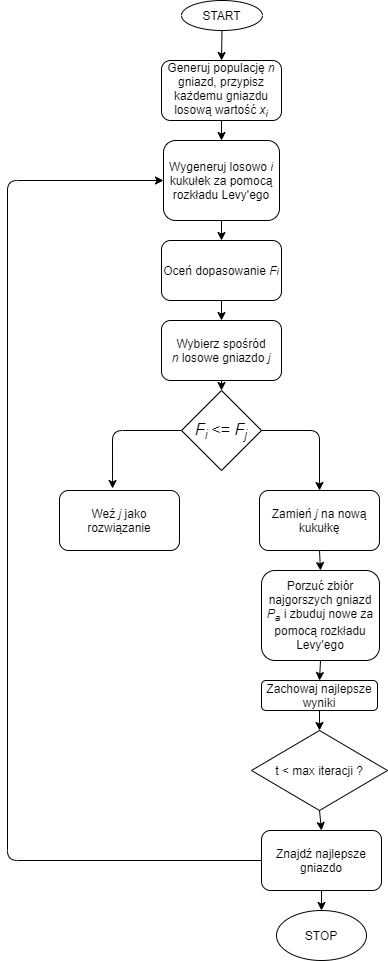

The diagram above was exported from draw.io. Its source (the exported page's mxGraphModel, read from the mxfile embedded in the PNG):
<mxGraphModel dx="1422" dy="794" grid="1" gridSize="10" guides="1" tooltips="1" connect="1" arrows="1" fold="1" page="1" pageScale="1" pageWidth="827" pageHeight="1169" math="0" shadow="0">
  <root>
    <mxCell id="0" />
    <mxCell id="1" parent="0" />
    <mxCell id="vLBvoiSS7zvlXZi0jJMH-1" value="Generuj populację &lt;i&gt;n&lt;/i&gt; gniazd, przypisz każdemu gniazdu losową wartość &lt;i&gt;x&lt;sub&gt;i&lt;/sub&gt;&lt;/i&gt;" style="rounded=1;whiteSpace=wrap;html=1;" vertex="1" parent="1">
      <mxGeometry x="354" y="90" width="120" height="60" as="geometry" />
    </mxCell>
    <mxCell id="vLBvoiSS7zvlXZi0jJMH-2" value="Oceń dopasowanie &lt;i&gt;F&lt;span style=&quot;font-size: 10px&quot;&gt;i&lt;/span&gt;&lt;/i&gt;" style="rounded=1;whiteSpace=wrap;html=1;" vertex="1" parent="1">
      <mxGeometry x="354" y="270" width="120" height="60" as="geometry" />
    </mxCell>
    <mxCell id="vLBvoiSS7zvlXZi0jJMH-3" value="Wygeneruj losowo &lt;i&gt;i&lt;/i&gt; kukułek za pomocą rozkładu Levy'ego" style="rounded=1;whiteSpace=wrap;html=1;" vertex="1" parent="1">
      <mxGeometry x="356" y="170" width="116" height="80" as="geometry" />
    </mxCell>
    <mxCell id="vLBvoiSS7zvlXZi0jJMH-4" value="Wybierz spośród &lt;i&gt;n&amp;nbsp;&lt;/i&gt;losowe gniazdo &lt;i&gt;j&lt;/i&gt;" style="rounded=1;whiteSpace=wrap;html=1;" vertex="1" parent="1">
      <mxGeometry x="354" y="350" width="120" height="60" as="geometry" />
    </mxCell>
    <mxCell id="vLBvoiSS7zvlXZi0jJMH-5" value="&lt;font style=&quot;font-size: 16px&quot;&gt;&lt;i&gt;F&lt;sub&gt;i &lt;/sub&gt;&lt;/i&gt;&amp;lt;= &lt;i&gt;F&lt;sub&gt;j&lt;/sub&gt;&lt;/i&gt;&lt;/font&gt;" style="rhombus;whiteSpace=wrap;html=1;" vertex="1" parent="1">
      <mxGeometry x="374" y="420" width="80" height="80" as="geometry" />
    </mxCell>
    <mxCell id="vLBvoiSS7zvlXZi0jJMH-6" value="Weź &lt;i&gt;j&lt;/i&gt; jako rozwiązanie" style="rounded=1;whiteSpace=wrap;html=1;" vertex="1" parent="1">
      <mxGeometry x="252" y="520" width="120" height="60" as="geometry" />
    </mxCell>
    <mxCell id="vLBvoiSS7zvlXZi0jJMH-7" value="Zamień &lt;i&gt;j&lt;/i&gt; na nową kukułkę" style="rounded=1;whiteSpace=wrap;html=1;" vertex="1" parent="1">
      <mxGeometry x="452" y="520" width="120" height="60" as="geometry" />
    </mxCell>
    <mxCell id="vLBvoiSS7zvlXZi0jJMH-8" value="Porzuć zbiór najgorszych gniazd &lt;i&gt;P&lt;sub&gt;a&lt;/sub&gt;&lt;/i&gt;&amp;nbsp;i zbuduj nowe za pomocą rozkładu Levy'ego" style="rounded=1;whiteSpace=wrap;html=1;" vertex="1" parent="1">
      <mxGeometry x="454" y="600" width="118" height="90" as="geometry" />
    </mxCell>
    <mxCell id="vLBvoiSS7zvlXZi0jJMH-9" value="Zachowaj najlepsze wyniki" style="rounded=1;whiteSpace=wrap;html=1;" vertex="1" parent="1">
      <mxGeometry x="454" y="710" width="116" height="30" as="geometry" />
    </mxCell>
    <mxCell id="vLBvoiSS7zvlXZi0jJMH-10" value="t &amp;lt; max iteracji ?" style="rhombus;whiteSpace=wrap;html=1;" vertex="1" parent="1">
      <mxGeometry x="444" y="760" width="136" height="80" as="geometry" />
    </mxCell>
    <mxCell id="vLBvoiSS7zvlXZi0jJMH-11" value="Znajdź najlepsze gniazdo" style="rounded=1;whiteSpace=wrap;html=1;" vertex="1" parent="1">
      <mxGeometry x="454" y="860" width="120" height="60" as="geometry" />
    </mxCell>
    <mxCell id="vLBvoiSS7zvlXZi0jJMH-12" value="STOP" style="ellipse;whiteSpace=wrap;html=1;" vertex="1" parent="1">
      <mxGeometry x="469" y="940" width="90" height="50" as="geometry" />
    </mxCell>
    <mxCell id="vLBvoiSS7zvlXZi0jJMH-13" value="START" style="ellipse;whiteSpace=wrap;html=1;" vertex="1" parent="1">
      <mxGeometry x="374" y="30" width="81" height="30" as="geometry" />
    </mxCell>
    <mxCell id="vLBvoiSS7zvlXZi0jJMH-14" value="" style="endArrow=classic;html=1;exitX=0.5;exitY=1;exitDx=0;exitDy=0;entryX=0.5;entryY=0;entryDx=0;entryDy=0;" edge="1" parent="1" source="vLBvoiSS7zvlXZi0jJMH-7" target="vLBvoiSS7zvlXZi0jJMH-8">
      <mxGeometry width="50" height="50" relative="1" as="geometry">
        <mxPoint x="390" y="660" as="sourcePoint" />
        <mxPoint x="440" y="610" as="targetPoint" />
      </mxGeometry>
    </mxCell>
    <mxCell id="vLBvoiSS7zvlXZi0jJMH-15" value="" style="endArrow=classic;html=1;exitX=0.5;exitY=1;exitDx=0;exitDy=0;entryX=0.5;entryY=0;entryDx=0;entryDy=0;" edge="1" parent="1" source="vLBvoiSS7zvlXZi0jJMH-8" target="vLBvoiSS7zvlXZi0jJMH-9">
      <mxGeometry width="50" height="50" relative="1" as="geometry">
        <mxPoint x="390" y="660" as="sourcePoint" />
        <mxPoint x="440" y="610" as="targetPoint" />
      </mxGeometry>
    </mxCell>
    <mxCell id="vLBvoiSS7zvlXZi0jJMH-16" value="" style="endArrow=classic;html=1;exitX=0.5;exitY=1;exitDx=0;exitDy=0;entryX=0.5;entryY=0;entryDx=0;entryDy=0;" edge="1" parent="1" source="vLBvoiSS7zvlXZi0jJMH-9" target="vLBvoiSS7zvlXZi0jJMH-10">
      <mxGeometry width="50" height="50" relative="1" as="geometry">
        <mxPoint x="390" y="660" as="sourcePoint" />
        <mxPoint x="440" y="610" as="targetPoint" />
      </mxGeometry>
    </mxCell>
    <mxCell id="vLBvoiSS7zvlXZi0jJMH-17" value="" style="endArrow=classic;html=1;exitX=0.5;exitY=1;exitDx=0;exitDy=0;entryX=0.5;entryY=0;entryDx=0;entryDy=0;" edge="1" parent="1" source="vLBvoiSS7zvlXZi0jJMH-10" target="vLBvoiSS7zvlXZi0jJMH-11">
      <mxGeometry width="50" height="50" relative="1" as="geometry">
        <mxPoint x="390" y="660" as="sourcePoint" />
        <mxPoint x="440" y="610" as="targetPoint" />
      </mxGeometry>
    </mxCell>
    <mxCell id="vLBvoiSS7zvlXZi0jJMH-18" value="" style="endArrow=classic;html=1;exitX=0.5;exitY=1;exitDx=0;exitDy=0;" edge="1" parent="1" source="vLBvoiSS7zvlXZi0jJMH-11" target="vLBvoiSS7zvlXZi0jJMH-12">
      <mxGeometry width="50" height="50" relative="1" as="geometry">
        <mxPoint x="390" y="660" as="sourcePoint" />
        <mxPoint x="440" y="610" as="targetPoint" />
      </mxGeometry>
    </mxCell>
    <mxCell id="vLBvoiSS7zvlXZi0jJMH-19" value="" style="endArrow=classic;html=1;exitX=0;exitY=0.5;exitDx=0;exitDy=0;entryX=0;entryY=0.5;entryDx=0;entryDy=0;" edge="1" parent="1" source="vLBvoiSS7zvlXZi0jJMH-11" target="vLBvoiSS7zvlXZi0jJMH-3">
      <mxGeometry width="50" height="50" relative="1" as="geometry">
        <mxPoint x="390" y="660" as="sourcePoint" />
        <mxPoint x="280" y="280" as="targetPoint" />
        <Array as="points">
          <mxPoint x="200" y="890" />
          <mxPoint x="200" y="210" />
        </Array>
      </mxGeometry>
    </mxCell>
    <mxCell id="vLBvoiSS7zvlXZi0jJMH-20" value="" style="endArrow=classic;html=1;exitX=0;exitY=0.5;exitDx=0;exitDy=0;entryX=0.442;entryY=-0.033;entryDx=0;entryDy=0;entryPerimeter=0;" edge="1" parent="1" source="vLBvoiSS7zvlXZi0jJMH-5" target="vLBvoiSS7zvlXZi0jJMH-6">
      <mxGeometry width="50" height="50" relative="1" as="geometry">
        <mxPoint x="390" y="560" as="sourcePoint" />
        <mxPoint x="440" y="510" as="targetPoint" />
        <Array as="points">
          <mxPoint x="305" y="460" />
        </Array>
      </mxGeometry>
    </mxCell>
    <mxCell id="vLBvoiSS7zvlXZi0jJMH-21" value="" style="endArrow=classic;html=1;exitX=1;exitY=0.5;exitDx=0;exitDy=0;entryX=0.5;entryY=0;entryDx=0;entryDy=0;" edge="1" parent="1" source="vLBvoiSS7zvlXZi0jJMH-5" target="vLBvoiSS7zvlXZi0jJMH-7">
      <mxGeometry width="50" height="50" relative="1" as="geometry">
        <mxPoint x="390" y="560" as="sourcePoint" />
        <mxPoint x="440" y="510" as="targetPoint" />
        <Array as="points">
          <mxPoint x="512" y="460" />
        </Array>
      </mxGeometry>
    </mxCell>
    <mxCell id="vLBvoiSS7zvlXZi0jJMH-22" value="" style="endArrow=classic;html=1;exitX=0.5;exitY=1;exitDx=0;exitDy=0;entryX=0.5;entryY=0;entryDx=0;entryDy=0;" edge="1" parent="1" source="vLBvoiSS7zvlXZi0jJMH-4" target="vLBvoiSS7zvlXZi0jJMH-5">
      <mxGeometry width="50" height="50" relative="1" as="geometry">
        <mxPoint x="390" y="460" as="sourcePoint" />
        <mxPoint x="440" y="410" as="targetPoint" />
      </mxGeometry>
    </mxCell>
    <mxCell id="vLBvoiSS7zvlXZi0jJMH-23" value="" style="endArrow=classic;html=1;entryX=0.5;entryY=0;entryDx=0;entryDy=0;exitX=0.5;exitY=1;exitDx=0;exitDy=0;" edge="1" parent="1" source="vLBvoiSS7zvlXZi0jJMH-2" target="vLBvoiSS7zvlXZi0jJMH-4">
      <mxGeometry width="50" height="50" relative="1" as="geometry">
        <mxPoint x="390" y="460" as="sourcePoint" />
        <mxPoint x="440" y="410" as="targetPoint" />
      </mxGeometry>
    </mxCell>
    <mxCell id="vLBvoiSS7zvlXZi0jJMH-24" value="" style="endArrow=classic;html=1;" edge="1" parent="1">
      <mxGeometry width="50" height="50" relative="1" as="geometry">
        <mxPoint x="414" y="250" as="sourcePoint" />
        <mxPoint x="414" y="270" as="targetPoint" />
      </mxGeometry>
    </mxCell>
    <mxCell id="vLBvoiSS7zvlXZi0jJMH-25" value="" style="endArrow=classic;html=1;exitX=0.5;exitY=1;exitDx=0;exitDy=0;entryX=0.5;entryY=0;entryDx=0;entryDy=0;" edge="1" parent="1" source="vLBvoiSS7zvlXZi0jJMH-1" target="vLBvoiSS7zvlXZi0jJMH-3">
      <mxGeometry width="50" height="50" relative="1" as="geometry">
        <mxPoint x="390" y="260" as="sourcePoint" />
        <mxPoint x="440" y="210" as="targetPoint" />
      </mxGeometry>
    </mxCell>
    <mxCell id="vLBvoiSS7zvlXZi0jJMH-26" value="" style="endArrow=classic;html=1;exitX=0.5;exitY=1;exitDx=0;exitDy=0;" edge="1" parent="1" source="vLBvoiSS7zvlXZi0jJMH-13">
      <mxGeometry width="50" height="50" relative="1" as="geometry">
        <mxPoint x="390" y="260" as="sourcePoint" />
        <mxPoint x="414" y="90" as="targetPoint" />
      </mxGeometry>
    </mxCell>
  </root>
</mxGraphModel>